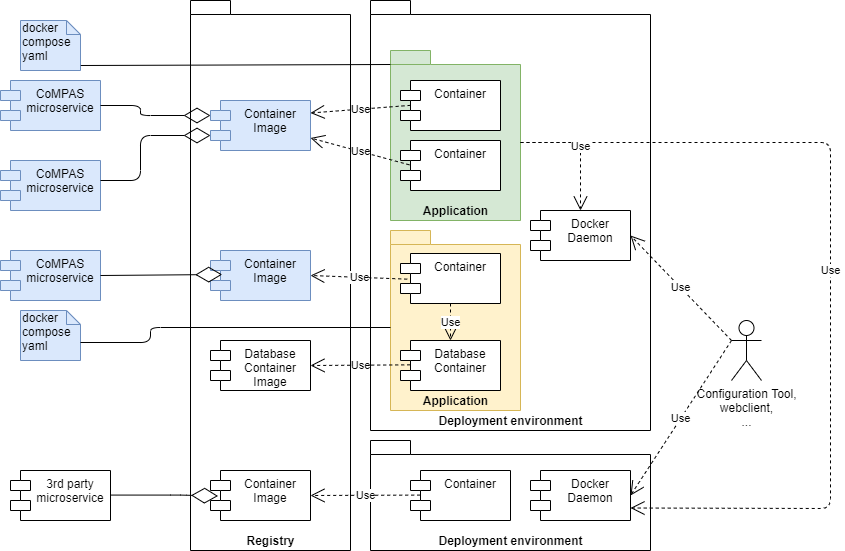

The diagram above was exported from draw.io. Its source (the exported page's mxGraphModel, read from the mxfile embedded in the PNG):
<mxGraphModel dx="1086" dy="1975" grid="1" gridSize="10" guides="1" tooltips="1" connect="1" arrows="1" fold="1" page="1" pageScale="1" pageWidth="827" pageHeight="1169" math="0" shadow="0">
  <root>
    <mxCell id="AvfvkP-e0jrcZtj5E30R-0" />
    <mxCell id="AvfvkP-e0jrcZtj5E30R-1" parent="AvfvkP-e0jrcZtj5E30R-0" />
    <mxCell id="Bwif-IPZzLk3Uo1scTUR-8" value="Deployment environment" style="shape=folder;fontStyle=1;spacingTop=10;tabWidth=40;tabHeight=14;tabPosition=left;html=1;verticalAlign=bottom;" parent="AvfvkP-e0jrcZtj5E30R-1" vertex="1">
      <mxGeometry x="500" y="-70" width="280" height="430" as="geometry" />
    </mxCell>
    <mxCell id="Bwif-IPZzLk3Uo1scTUR-48" value="Application" style="shape=folder;fontStyle=1;spacingTop=10;tabWidth=40;tabHeight=14;tabPosition=left;html=1;verticalAlign=bottom;fillColor=#d5e8d4;strokeColor=#82b366;" parent="AvfvkP-e0jrcZtj5E30R-1" vertex="1">
      <mxGeometry x="520" y="-20" width="130" height="170" as="geometry" />
    </mxCell>
    <mxCell id="Bwif-IPZzLk3Uo1scTUR-47" value="Application" style="shape=folder;fontStyle=1;spacingTop=10;tabWidth=40;tabHeight=14;tabPosition=left;html=1;verticalAlign=bottom;fillColor=#fff2cc;strokeColor=#d6b656;" parent="AvfvkP-e0jrcZtj5E30R-1" vertex="1">
      <mxGeometry x="520" y="160" width="130" height="180" as="geometry" />
    </mxCell>
    <mxCell id="Bwif-IPZzLk3Uo1scTUR-25" value="Deployment environment" style="shape=folder;fontStyle=1;spacingTop=10;tabWidth=40;tabHeight=14;tabPosition=left;html=1;verticalAlign=bottom;" parent="AvfvkP-e0jrcZtj5E30R-1" vertex="1">
      <mxGeometry x="500" y="370" width="280" height="110" as="geometry" />
    </mxCell>
    <mxCell id="Bwif-IPZzLk3Uo1scTUR-7" value="Registry" style="shape=folder;fontStyle=1;spacingTop=10;tabWidth=40;tabHeight=14;tabPosition=left;html=1;verticalAlign=bottom;" parent="AvfvkP-e0jrcZtj5E30R-1" vertex="1">
      <mxGeometry x="320" y="-70" width="160" height="550" as="geometry" />
    </mxCell>
    <mxCell id="AvfvkP-e0jrcZtj5E30R-2" value="CoMPAS&#10;microservice" style="shape=module;align=left;spacingLeft=20;align=center;verticalAlign=top;fillColor=#dae8fc;strokeColor=#6c8ebf;" parent="AvfvkP-e0jrcZtj5E30R-1" vertex="1">
      <mxGeometry x="130" y="10" width="100" height="50" as="geometry" />
    </mxCell>
    <mxCell id="AvfvkP-e0jrcZtj5E30R-3" value="CoMPAS&#10;microservice" style="shape=module;align=left;spacingLeft=20;align=center;verticalAlign=top;fillColor=#dae8fc;strokeColor=#6c8ebf;" parent="AvfvkP-e0jrcZtj5E30R-1" vertex="1">
      <mxGeometry x="130" y="90" width="100" height="50" as="geometry" />
    </mxCell>
    <mxCell id="AvfvkP-e0jrcZtj5E30R-4" value="CoMPAS&#10;microservice" style="shape=module;align=left;spacingLeft=20;align=center;verticalAlign=top;fillColor=#dae8fc;strokeColor=#6c8ebf;" parent="AvfvkP-e0jrcZtj5E30R-1" vertex="1">
      <mxGeometry x="130" y="180" width="100" height="50" as="geometry" />
    </mxCell>
    <mxCell id="AvfvkP-e0jrcZtj5E30R-6" value="Container&#10;Image" style="shape=module;align=left;spacingLeft=20;align=center;verticalAlign=top;fillColor=#dae8fc;strokeColor=#6c8ebf;" parent="AvfvkP-e0jrcZtj5E30R-1" vertex="1">
      <mxGeometry x="340" y="30" width="100" height="50" as="geometry" />
    </mxCell>
    <mxCell id="AvfvkP-e0jrcZtj5E30R-17" value="Container&#10;Image" style="shape=module;align=left;spacingLeft=20;align=center;verticalAlign=top;fillColor=#dae8fc;strokeColor=#6c8ebf;" parent="AvfvkP-e0jrcZtj5E30R-1" vertex="1">
      <mxGeometry x="340" y="180" width="100" height="50" as="geometry" />
    </mxCell>
    <mxCell id="AvfvkP-e0jrcZtj5E30R-18" value="3rd party&#10;microservice" style="shape=module;align=left;spacingLeft=20;align=center;verticalAlign=top;" parent="AvfvkP-e0jrcZtj5E30R-1" vertex="1">
      <mxGeometry x="140" y="400" width="100" height="50" as="geometry" />
    </mxCell>
    <mxCell id="AvfvkP-e0jrcZtj5E30R-20" value="Container&#10;Image" style="shape=module;align=left;spacingLeft=20;align=center;verticalAlign=top;" parent="AvfvkP-e0jrcZtj5E30R-1" vertex="1">
      <mxGeometry x="340" y="400" width="100" height="50" as="geometry" />
    </mxCell>
    <mxCell id="Bwif-IPZzLk3Uo1scTUR-0" value="Configuration Tool,&lt;br&gt;webclient,&lt;br&gt;..." style="shape=umlActor;verticalLabelPosition=bottom;verticalAlign=top;html=1;" parent="AvfvkP-e0jrcZtj5E30R-1" vertex="1">
      <mxGeometry x="861" y="250" width="30" height="60" as="geometry" />
    </mxCell>
    <mxCell id="Bwif-IPZzLk3Uo1scTUR-4" value="Use" style="endArrow=open;endSize=12;dashed=1;html=1;exitX=0;exitY=0.3333333333333333;exitDx=0;exitDy=0;exitPerimeter=0;entryX=1;entryY=0.5;entryDx=0;entryDy=0;" parent="AvfvkP-e0jrcZtj5E30R-1" source="Bwif-IPZzLk3Uo1scTUR-0" target="Bwif-IPZzLk3Uo1scTUR-26" edge="1">
      <mxGeometry width="160" relative="1" as="geometry">
        <mxPoint x="870" y="284" as="sourcePoint" />
        <mxPoint x="730" y="289" as="targetPoint" />
      </mxGeometry>
    </mxCell>
    <mxCell id="Bwif-IPZzLk3Uo1scTUR-6" value="Container" style="shape=module;align=left;spacingLeft=20;align=center;verticalAlign=top;" parent="AvfvkP-e0jrcZtj5E30R-1" vertex="1">
      <mxGeometry x="530" y="183" width="100" height="50" as="geometry" />
    </mxCell>
    <mxCell id="Bwif-IPZzLk3Uo1scTUR-14" value="Container" style="shape=module;align=left;spacingLeft=20;align=center;verticalAlign=top;" parent="AvfvkP-e0jrcZtj5E30R-1" vertex="1">
      <mxGeometry x="530" y="10" width="100" height="50" as="geometry" />
    </mxCell>
    <mxCell id="Bwif-IPZzLk3Uo1scTUR-18" value="Container" style="shape=module;align=left;spacingLeft=20;align=center;verticalAlign=top;" parent="AvfvkP-e0jrcZtj5E30R-1" vertex="1">
      <mxGeometry x="540" y="400" width="100" height="50" as="geometry" />
    </mxCell>
    <mxCell id="Bwif-IPZzLk3Uo1scTUR-23" value="Container" style="shape=module;align=left;spacingLeft=20;align=center;verticalAlign=top;" parent="AvfvkP-e0jrcZtj5E30R-1" vertex="1">
      <mxGeometry x="530" y="70" width="100" height="50" as="geometry" />
    </mxCell>
    <mxCell id="Bwif-IPZzLk3Uo1scTUR-26" value="Docker&#10;Daemon" style="shape=module;align=left;spacingLeft=20;align=center;verticalAlign=top;" parent="AvfvkP-e0jrcZtj5E30R-1" vertex="1">
      <mxGeometry x="660" y="140" width="100" height="50" as="geometry" />
    </mxCell>
    <mxCell id="Bwif-IPZzLk3Uo1scTUR-28" value="Use" style="endArrow=open;endSize=12;dashed=1;html=1;exitX=0;exitY=0.3333333333333333;exitDx=0;exitDy=0;exitPerimeter=0;entryX=1;entryY=0.5;entryDx=0;entryDy=0;" parent="AvfvkP-e0jrcZtj5E30R-1" source="Bwif-IPZzLk3Uo1scTUR-0" target="Bwif-IPZzLk3Uo1scTUR-29" edge="1">
      <mxGeometry width="160" relative="1" as="geometry">
        <mxPoint x="860" y="235" as="sourcePoint" />
        <mxPoint x="760" y="245" as="targetPoint" />
      </mxGeometry>
    </mxCell>
    <mxCell id="Bwif-IPZzLk3Uo1scTUR-29" value="Docker&#10;Daemon" style="shape=module;align=left;spacingLeft=20;align=center;verticalAlign=top;" parent="AvfvkP-e0jrcZtj5E30R-1" vertex="1">
      <mxGeometry x="660" y="400" width="100" height="50" as="geometry" />
    </mxCell>
    <mxCell id="Bwif-IPZzLk3Uo1scTUR-32" value="Database&#10;Container&#10;Image" style="shape=module;align=left;spacingLeft=20;align=center;verticalAlign=top;" parent="AvfvkP-e0jrcZtj5E30R-1" vertex="1">
      <mxGeometry x="340" y="270" width="100" height="50" as="geometry" />
    </mxCell>
    <mxCell id="Bwif-IPZzLk3Uo1scTUR-33" value="Database&#10;Container" style="shape=module;align=left;spacingLeft=20;align=center;verticalAlign=top;" parent="AvfvkP-e0jrcZtj5E30R-1" vertex="1">
      <mxGeometry x="530" y="270" width="100" height="50" as="geometry" />
    </mxCell>
    <mxCell id="Bwif-IPZzLk3Uo1scTUR-35" value="" style="endArrow=diamondThin;endFill=0;endSize=24;html=1;entryX=0;entryY=0;entryDx=0;entryDy=15;entryPerimeter=0;exitX=1;exitY=0.5;exitDx=0;exitDy=0;" parent="AvfvkP-e0jrcZtj5E30R-1" source="AvfvkP-e0jrcZtj5E30R-2" target="AvfvkP-e0jrcZtj5E30R-6" edge="1">
      <mxGeometry width="160" relative="1" as="geometry">
        <mxPoint x="180" y="430" as="sourcePoint" />
        <mxPoint x="340" y="430" as="targetPoint" />
        <Array as="points">
          <mxPoint x="270" y="35" />
          <mxPoint x="270" y="45" />
        </Array>
      </mxGeometry>
    </mxCell>
    <mxCell id="Bwif-IPZzLk3Uo1scTUR-36" value="" style="endArrow=diamondThin;endFill=0;endSize=24;html=1;entryX=0;entryY=0;entryDx=0;entryDy=35;entryPerimeter=0;exitX=1;exitY=0.5;exitDx=0;exitDy=0;" parent="AvfvkP-e0jrcZtj5E30R-1" target="AvfvkP-e0jrcZtj5E30R-6" edge="1">
      <mxGeometry width="160" relative="1" as="geometry">
        <mxPoint x="230" y="110" as="sourcePoint" />
        <mxPoint x="340" y="30" as="targetPoint" />
        <Array as="points">
          <mxPoint x="270" y="110" />
          <mxPoint x="270" y="65" />
        </Array>
      </mxGeometry>
    </mxCell>
    <mxCell id="Bwif-IPZzLk3Uo1scTUR-37" value="" style="endArrow=diamondThin;endFill=0;endSize=24;html=1;entryX=0.117;entryY=0.48;entryDx=0;entryDy=0;entryPerimeter=0;exitX=1;exitY=0.5;exitDx=0;exitDy=0;" parent="AvfvkP-e0jrcZtj5E30R-1" source="AvfvkP-e0jrcZtj5E30R-4" target="AvfvkP-e0jrcZtj5E30R-17" edge="1">
      <mxGeometry width="160" relative="1" as="geometry">
        <mxPoint x="250" y="55" as="sourcePoint" />
        <mxPoint x="360" y="-25" as="targetPoint" />
        <Array as="points" />
      </mxGeometry>
    </mxCell>
    <mxCell id="Bwif-IPZzLk3Uo1scTUR-38" value="" style="endArrow=diamondThin;endFill=0;endSize=24;html=1;entryX=0.075;entryY=0.51;entryDx=0;entryDy=0;entryPerimeter=0;exitX=1;exitY=0.5;exitDx=0;exitDy=0;" parent="AvfvkP-e0jrcZtj5E30R-1" target="AvfvkP-e0jrcZtj5E30R-20" edge="1">
      <mxGeometry width="160" relative="1" as="geometry">
        <mxPoint x="240" y="424.57999999999987" as="sourcePoint" />
        <mxPoint x="350" y="424.57999999999987" as="targetPoint" />
        <Array as="points">
          <mxPoint x="310" y="424.58" />
        </Array>
      </mxGeometry>
    </mxCell>
    <mxCell id="Bwif-IPZzLk3Uo1scTUR-39" value="Use" style="endArrow=open;endSize=12;dashed=1;html=1;exitX=0.097;exitY=0.487;exitDx=0;exitDy=0;exitPerimeter=0;entryX=1;entryY=0.5;entryDx=0;entryDy=0;" parent="AvfvkP-e0jrcZtj5E30R-1" source="Bwif-IPZzLk3Uo1scTUR-33" target="Bwif-IPZzLk3Uo1scTUR-32" edge="1">
      <mxGeometry width="160" relative="1" as="geometry">
        <mxPoint x="440" y="450" as="sourcePoint" />
        <mxPoint x="600" y="450" as="targetPoint" />
      </mxGeometry>
    </mxCell>
    <mxCell id="Bwif-IPZzLk3Uo1scTUR-40" value="Use" style="endArrow=open;endSize=12;dashed=1;html=1;exitX=0.1;exitY=0.497;exitDx=0;exitDy=0;exitPerimeter=0;entryX=1;entryY=0.25;entryDx=0;entryDy=0;" parent="AvfvkP-e0jrcZtj5E30R-1" source="Bwif-IPZzLk3Uo1scTUR-14" target="AvfvkP-e0jrcZtj5E30R-6" edge="1">
      <mxGeometry width="160" relative="1" as="geometry">
        <mxPoint x="539.6999999999999" y="74.66999999999996" as="sourcePoint" />
        <mxPoint x="440" y="75.32" as="targetPoint" />
      </mxGeometry>
    </mxCell>
    <mxCell id="Bwif-IPZzLk3Uo1scTUR-41" value="Use" style="endArrow=open;endSize=12;dashed=1;html=1;exitX=0.089;exitY=0.487;exitDx=0;exitDy=0;exitPerimeter=0;entryX=1;entryY=0.75;entryDx=0;entryDy=0;" parent="AvfvkP-e0jrcZtj5E30R-1" source="Bwif-IPZzLk3Uo1scTUR-23" target="AvfvkP-e0jrcZtj5E30R-6" edge="1">
      <mxGeometry width="160" relative="1" as="geometry">
        <mxPoint x="539.6999999999999" y="89.99999999999997" as="sourcePoint" />
        <mxPoint x="440" y="90.65" as="targetPoint" />
      </mxGeometry>
    </mxCell>
    <mxCell id="Bwif-IPZzLk3Uo1scTUR-42" value="Use" style="endArrow=open;endSize=12;dashed=1;html=1;exitX=0.067;exitY=0.513;exitDx=0;exitDy=0;exitPerimeter=0;entryX=1;entryY=0.5;entryDx=0;entryDy=0;" parent="AvfvkP-e0jrcZtj5E30R-1" source="Bwif-IPZzLk3Uo1scTUR-6" target="AvfvkP-e0jrcZtj5E30R-17" edge="1">
      <mxGeometry width="160" relative="1" as="geometry">
        <mxPoint x="539.6999999999999" y="214.65999999999997" as="sourcePoint" />
        <mxPoint x="440" y="215.31" as="targetPoint" />
      </mxGeometry>
    </mxCell>
    <mxCell id="Bwif-IPZzLk3Uo1scTUR-45" value="Use" style="endArrow=open;endSize=12;dashed=1;html=1;exitX=0.097;exitY=0.487;exitDx=0;exitDy=0;exitPerimeter=0;entryX=1;entryY=0.5;entryDx=0;entryDy=0;" parent="AvfvkP-e0jrcZtj5E30R-1" target="AvfvkP-e0jrcZtj5E30R-20" edge="1">
      <mxGeometry width="160" relative="1" as="geometry">
        <mxPoint x="549.6999999999998" y="424.58" as="sourcePoint" />
        <mxPoint x="450" y="425.22999999999996" as="targetPoint" />
      </mxGeometry>
    </mxCell>
    <mxCell id="Bwif-IPZzLk3Uo1scTUR-49" value="Use" style="endArrow=open;endSize=12;dashed=1;html=1;exitX=0.5;exitY=1;exitDx=0;exitDy=0;entryX=0.5;entryY=0;entryDx=0;entryDy=0;" parent="AvfvkP-e0jrcZtj5E30R-1" source="Bwif-IPZzLk3Uo1scTUR-6" target="Bwif-IPZzLk3Uo1scTUR-33" edge="1">
      <mxGeometry width="160" relative="1" as="geometry">
        <mxPoint x="548.9000000000001" y="104.34999999999968" as="sourcePoint" />
        <mxPoint x="450" y="97.5" as="targetPoint" />
      </mxGeometry>
    </mxCell>
    <mxCell id="Bwif-IPZzLk3Uo1scTUR-51" value="docker &lt;br&gt;compose &lt;br&gt;yaml" style="shape=note;whiteSpace=wrap;html=1;size=14;verticalAlign=top;align=left;spacingTop=-6;fillColor=#dae8fc;strokeColor=#6c8ebf;" parent="AvfvkP-e0jrcZtj5E30R-1" vertex="1">
      <mxGeometry x="150" y="240" width="60" height="50" as="geometry" />
    </mxCell>
    <mxCell id="Bwif-IPZzLk3Uo1scTUR-53" value="docker &lt;br&gt;compose &lt;br&gt;yaml" style="shape=note;whiteSpace=wrap;html=1;size=14;verticalAlign=top;align=left;spacingTop=-6;fillColor=#dae8fc;strokeColor=#6c8ebf;" parent="AvfvkP-e0jrcZtj5E30R-1" vertex="1">
      <mxGeometry x="150" y="-50" width="60" height="50" as="geometry" />
    </mxCell>
    <mxCell id="Bwif-IPZzLk3Uo1scTUR-54" value="" style="endArrow=none;html=1;edgeStyle=orthogonalEdgeStyle;exitX=1.005;exitY=0.9;exitDx=0;exitDy=0;exitPerimeter=0;entryX=0;entryY=0;entryDx=0;entryDy=14;entryPerimeter=0;" parent="AvfvkP-e0jrcZtj5E30R-1" source="Bwif-IPZzLk3Uo1scTUR-53" target="Bwif-IPZzLk3Uo1scTUR-48" edge="1">
      <mxGeometry relative="1" as="geometry">
        <mxPoint x="430" y="-5.420000000000002" as="sourcePoint" />
        <mxPoint x="520" y="-5" as="targetPoint" />
        <Array as="points">
          <mxPoint x="520" y="-5" />
        </Array>
      </mxGeometry>
    </mxCell>
    <mxCell id="Bwif-IPZzLk3Uo1scTUR-57" value="" style="endArrow=none;html=1;edgeStyle=orthogonalEdgeStyle;exitX=0;exitY=0;exitDx=60;exitDy=32;exitPerimeter=0;entryX=0;entryY=0;entryDx=0;entryDy=97;entryPerimeter=0;" parent="AvfvkP-e0jrcZtj5E30R-1" source="Bwif-IPZzLk3Uo1scTUR-51" target="Bwif-IPZzLk3Uo1scTUR-47" edge="1">
      <mxGeometry relative="1" as="geometry">
        <mxPoint x="210" y="269.9999999999997" as="sourcePoint" />
        <mxPoint x="300" y="270.42" as="targetPoint" />
        <Array as="points">
          <mxPoint x="280" y="272" />
          <mxPoint x="280" y="257" />
        </Array>
      </mxGeometry>
    </mxCell>
    <mxCell id="Bwif-IPZzLk3Uo1scTUR-60" value="Use" style="endArrow=open;endSize=12;dashed=1;html=1;exitX=0;exitY=0;exitDx=130;exitDy=92;exitPerimeter=0;entryX=1;entryY=0.75;entryDx=0;entryDy=0;" parent="AvfvkP-e0jrcZtj5E30R-1" source="Bwif-IPZzLk3Uo1scTUR-48" target="Bwif-IPZzLk3Uo1scTUR-29" edge="1">
      <mxGeometry width="160" relative="1" as="geometry">
        <mxPoint x="790" y="100" as="sourcePoint" />
        <mxPoint x="760" y="420" as="targetPoint" />
        <Array as="points">
          <mxPoint x="960" y="72" />
          <mxPoint x="960" y="438" />
        </Array>
      </mxGeometry>
    </mxCell>
    <mxCell id="Bwif-IPZzLk3Uo1scTUR-61" value="Use" style="endArrow=open;endSize=12;dashed=1;html=1;exitX=0;exitY=0;exitDx=130;exitDy=92;entryX=0.5;entryY=0;entryDx=0;entryDy=0;exitPerimeter=0;" parent="AvfvkP-e0jrcZtj5E30R-1" source="Bwif-IPZzLk3Uo1scTUR-48" target="Bwif-IPZzLk3Uo1scTUR-26" edge="1">
      <mxGeometry width="160" relative="1" as="geometry">
        <mxPoint x="871" y="280" as="sourcePoint" />
        <mxPoint x="770.0000000000002" y="175" as="targetPoint" />
        <Array as="points">
          <mxPoint x="710" y="72" />
        </Array>
      </mxGeometry>
    </mxCell>
  </root>
</mxGraphModel>